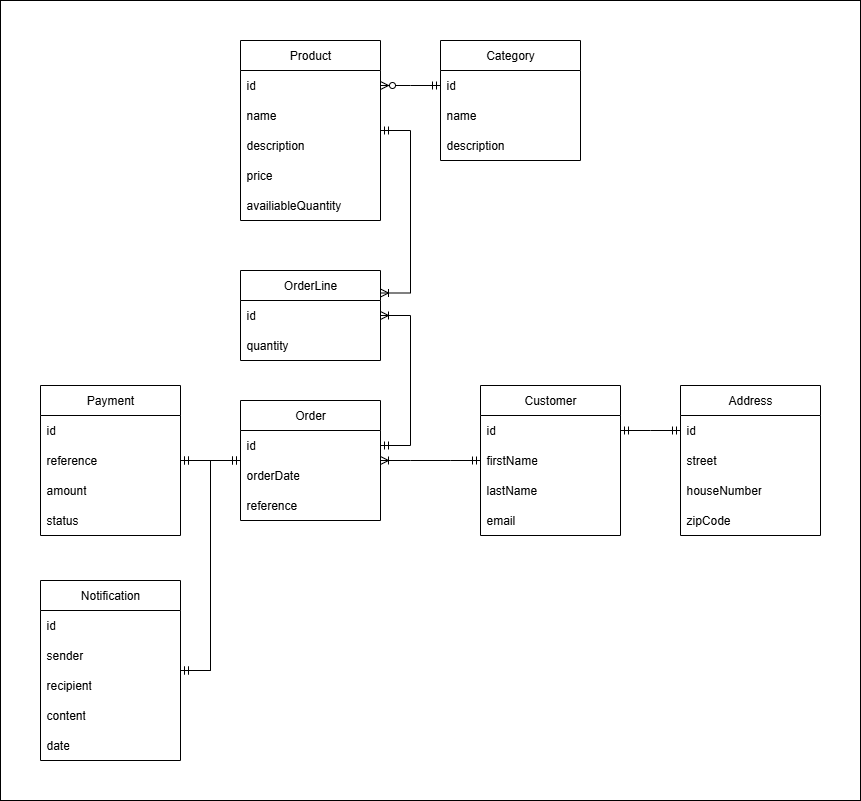

The diagram above was exported from draw.io. Its source (the exported page's mxGraphModel, read from the mxfile embedded in the PNG):
<mxGraphModel dx="1042" dy="1736" grid="1" gridSize="10" guides="1" tooltips="1" connect="1" arrows="0" fold="1" page="1" pageScale="1" pageWidth="827" pageHeight="1169" math="0" shadow="0">
  <root>
    <mxCell id="WIyWlLk6GJQsqaUBKTNV-0" />
    <mxCell id="WIyWlLk6GJQsqaUBKTNV-1" parent="WIyWlLk6GJQsqaUBKTNV-0" />
    <mxCell id="E7FzZD4SSN9HalNXoU98-55" value="" style="rounded=0;whiteSpace=wrap;html=1;" vertex="1" parent="WIyWlLk6GJQsqaUBKTNV-1">
      <mxGeometry y="-200" width="860" height="800" as="geometry" />
    </mxCell>
    <mxCell id="E7FzZD4SSN9HalNXoU98-0" value="Customer" style="swimlane;fontStyle=0;childLayout=stackLayout;horizontal=1;startSize=30;horizontalStack=0;resizeParent=1;resizeParentMax=0;resizeLast=0;collapsible=1;marginBottom=0;whiteSpace=wrap;html=1;labelBackgroundColor=none;" vertex="1" parent="WIyWlLk6GJQsqaUBKTNV-1">
      <mxGeometry x="480" y="185" width="140" height="150" as="geometry" />
    </mxCell>
    <mxCell id="E7FzZD4SSN9HalNXoU98-1" value="id" style="text;strokeColor=none;fillColor=none;align=left;verticalAlign=middle;spacingLeft=4;spacingRight=4;overflow=hidden;points=[[0,0.5],[1,0.5]];portConstraint=eastwest;rotatable=0;whiteSpace=wrap;html=1;labelBackgroundColor=none;" vertex="1" parent="E7FzZD4SSN9HalNXoU98-0">
      <mxGeometry y="30" width="140" height="30" as="geometry" />
    </mxCell>
    <mxCell id="E7FzZD4SSN9HalNXoU98-2" value="firstName" style="text;strokeColor=none;fillColor=none;align=left;verticalAlign=middle;spacingLeft=4;spacingRight=4;overflow=hidden;points=[[0,0.5],[1,0.5]];portConstraint=eastwest;rotatable=0;whiteSpace=wrap;html=1;labelBackgroundColor=none;" vertex="1" parent="E7FzZD4SSN9HalNXoU98-0">
      <mxGeometry y="60" width="140" height="30" as="geometry" />
    </mxCell>
    <mxCell id="E7FzZD4SSN9HalNXoU98-6" value="lastName" style="text;strokeColor=none;fillColor=none;align=left;verticalAlign=middle;spacingLeft=4;spacingRight=4;overflow=hidden;points=[[0,0.5],[1,0.5]];portConstraint=eastwest;rotatable=0;whiteSpace=wrap;html=1;labelBackgroundColor=none;" vertex="1" parent="E7FzZD4SSN9HalNXoU98-0">
      <mxGeometry y="90" width="140" height="30" as="geometry" />
    </mxCell>
    <mxCell id="E7FzZD4SSN9HalNXoU98-3" value="email" style="text;strokeColor=none;fillColor=none;align=left;verticalAlign=middle;spacingLeft=4;spacingRight=4;overflow=hidden;points=[[0,0.5],[1,0.5]];portConstraint=eastwest;rotatable=0;whiteSpace=wrap;html=1;labelBackgroundColor=none;" vertex="1" parent="E7FzZD4SSN9HalNXoU98-0">
      <mxGeometry y="120" width="140" height="30" as="geometry" />
    </mxCell>
    <mxCell id="E7FzZD4SSN9HalNXoU98-7" value="Address" style="swimlane;fontStyle=0;childLayout=stackLayout;horizontal=1;startSize=30;horizontalStack=0;resizeParent=1;resizeParentMax=0;resizeLast=0;collapsible=1;marginBottom=0;whiteSpace=wrap;html=1;labelBackgroundColor=none;" vertex="1" parent="WIyWlLk6GJQsqaUBKTNV-1">
      <mxGeometry x="680" y="185" width="140" height="150" as="geometry" />
    </mxCell>
    <mxCell id="E7FzZD4SSN9HalNXoU98-8" value="id" style="text;strokeColor=none;fillColor=none;align=left;verticalAlign=middle;spacingLeft=4;spacingRight=4;overflow=hidden;points=[[0,0.5],[1,0.5]];portConstraint=eastwest;rotatable=0;whiteSpace=wrap;html=1;labelBackgroundColor=none;" vertex="1" parent="E7FzZD4SSN9HalNXoU98-7">
      <mxGeometry y="30" width="140" height="30" as="geometry" />
    </mxCell>
    <mxCell id="E7FzZD4SSN9HalNXoU98-9" value="street&lt;span style=&quot;white-space: pre;&quot;&gt;&#09;&lt;/span&gt;" style="text;strokeColor=none;fillColor=none;align=left;verticalAlign=middle;spacingLeft=4;spacingRight=4;overflow=hidden;points=[[0,0.5],[1,0.5]];portConstraint=eastwest;rotatable=0;whiteSpace=wrap;html=1;labelBackgroundColor=none;" vertex="1" parent="E7FzZD4SSN9HalNXoU98-7">
      <mxGeometry y="60" width="140" height="30" as="geometry" />
    </mxCell>
    <mxCell id="E7FzZD4SSN9HalNXoU98-10" value="houseNumber" style="text;strokeColor=none;fillColor=none;align=left;verticalAlign=middle;spacingLeft=4;spacingRight=4;overflow=hidden;points=[[0,0.5],[1,0.5]];portConstraint=eastwest;rotatable=0;whiteSpace=wrap;html=1;labelBackgroundColor=none;" vertex="1" parent="E7FzZD4SSN9HalNXoU98-7">
      <mxGeometry y="90" width="140" height="30" as="geometry" />
    </mxCell>
    <mxCell id="E7FzZD4SSN9HalNXoU98-11" value="zipCode" style="text;strokeColor=none;fillColor=none;align=left;verticalAlign=middle;spacingLeft=4;spacingRight=4;overflow=hidden;points=[[0,0.5],[1,0.5]];portConstraint=eastwest;rotatable=0;whiteSpace=wrap;html=1;labelBackgroundColor=none;" vertex="1" parent="E7FzZD4SSN9HalNXoU98-7">
      <mxGeometry y="120" width="140" height="30" as="geometry" />
    </mxCell>
    <mxCell id="E7FzZD4SSN9HalNXoU98-12" value="" style="edgeStyle=entityRelationEdgeStyle;fontSize=12;html=1;endArrow=ERmandOne;startArrow=ERmandOne;rounded=0;entryX=0;entryY=0.5;entryDx=0;entryDy=0;exitX=1;exitY=0.5;exitDx=0;exitDy=0;labelBackgroundColor=none;fontColor=default;" edge="1" parent="WIyWlLk6GJQsqaUBKTNV-1" source="E7FzZD4SSN9HalNXoU98-1" target="E7FzZD4SSN9HalNXoU98-8">
      <mxGeometry width="100" height="100" relative="1" as="geometry">
        <mxPoint x="360" y="365" as="sourcePoint" />
        <mxPoint x="460" y="265" as="targetPoint" />
      </mxGeometry>
    </mxCell>
    <mxCell id="E7FzZD4SSN9HalNXoU98-13" value="Product" style="swimlane;fontStyle=0;childLayout=stackLayout;horizontal=1;startSize=30;horizontalStack=0;resizeParent=1;resizeParentMax=0;resizeLast=0;collapsible=1;marginBottom=0;whiteSpace=wrap;html=1;labelBackgroundColor=none;" vertex="1" parent="WIyWlLk6GJQsqaUBKTNV-1">
      <mxGeometry x="240" y="-160" width="140" height="180" as="geometry" />
    </mxCell>
    <mxCell id="E7FzZD4SSN9HalNXoU98-14" value="id" style="text;strokeColor=none;fillColor=none;align=left;verticalAlign=middle;spacingLeft=4;spacingRight=4;overflow=hidden;points=[[0,0.5],[1,0.5]];portConstraint=eastwest;rotatable=0;whiteSpace=wrap;html=1;labelBackgroundColor=none;" vertex="1" parent="E7FzZD4SSN9HalNXoU98-13">
      <mxGeometry y="30" width="140" height="30" as="geometry" />
    </mxCell>
    <mxCell id="E7FzZD4SSN9HalNXoU98-15" value="name" style="text;strokeColor=none;fillColor=none;align=left;verticalAlign=middle;spacingLeft=4;spacingRight=4;overflow=hidden;points=[[0,0.5],[1,0.5]];portConstraint=eastwest;rotatable=0;whiteSpace=wrap;html=1;labelBackgroundColor=none;" vertex="1" parent="E7FzZD4SSN9HalNXoU98-13">
      <mxGeometry y="60" width="140" height="30" as="geometry" />
    </mxCell>
    <mxCell id="E7FzZD4SSN9HalNXoU98-16" value="description" style="text;strokeColor=none;fillColor=none;align=left;verticalAlign=middle;spacingLeft=4;spacingRight=4;overflow=hidden;points=[[0,0.5],[1,0.5]];portConstraint=eastwest;rotatable=0;whiteSpace=wrap;html=1;labelBackgroundColor=none;" vertex="1" parent="E7FzZD4SSN9HalNXoU98-13">
      <mxGeometry y="90" width="140" height="30" as="geometry" />
    </mxCell>
    <mxCell id="E7FzZD4SSN9HalNXoU98-23" value="price" style="text;strokeColor=none;fillColor=none;align=left;verticalAlign=middle;spacingLeft=4;spacingRight=4;overflow=hidden;points=[[0,0.5],[1,0.5]];portConstraint=eastwest;rotatable=0;whiteSpace=wrap;html=1;labelBackgroundColor=none;" vertex="1" parent="E7FzZD4SSN9HalNXoU98-13">
      <mxGeometry y="120" width="140" height="30" as="geometry" />
    </mxCell>
    <mxCell id="E7FzZD4SSN9HalNXoU98-17" value="availiableQuantity" style="text;strokeColor=none;fillColor=none;align=left;verticalAlign=middle;spacingLeft=4;spacingRight=4;overflow=hidden;points=[[0,0.5],[1,0.5]];portConstraint=eastwest;rotatable=0;whiteSpace=wrap;html=1;labelBackgroundColor=none;" vertex="1" parent="E7FzZD4SSN9HalNXoU98-13">
      <mxGeometry y="150" width="140" height="30" as="geometry" />
    </mxCell>
    <mxCell id="E7FzZD4SSN9HalNXoU98-18" value="Category" style="swimlane;fontStyle=0;childLayout=stackLayout;horizontal=1;startSize=30;horizontalStack=0;resizeParent=1;resizeParentMax=0;resizeLast=0;collapsible=1;marginBottom=0;whiteSpace=wrap;html=1;labelBackgroundColor=none;" vertex="1" parent="WIyWlLk6GJQsqaUBKTNV-1">
      <mxGeometry x="440" y="-160" width="140" height="120" as="geometry" />
    </mxCell>
    <mxCell id="E7FzZD4SSN9HalNXoU98-19" value="id" style="text;strokeColor=none;fillColor=none;align=left;verticalAlign=middle;spacingLeft=4;spacingRight=4;overflow=hidden;points=[[0,0.5],[1,0.5]];portConstraint=eastwest;rotatable=0;whiteSpace=wrap;html=1;labelBackgroundColor=none;" vertex="1" parent="E7FzZD4SSN9HalNXoU98-18">
      <mxGeometry y="30" width="140" height="30" as="geometry" />
    </mxCell>
    <mxCell id="E7FzZD4SSN9HalNXoU98-20" value="name" style="text;strokeColor=none;fillColor=none;align=left;verticalAlign=middle;spacingLeft=4;spacingRight=4;overflow=hidden;points=[[0,0.5],[1,0.5]];portConstraint=eastwest;rotatable=0;whiteSpace=wrap;html=1;labelBackgroundColor=none;" vertex="1" parent="E7FzZD4SSN9HalNXoU98-18">
      <mxGeometry y="60" width="140" height="30" as="geometry" />
    </mxCell>
    <mxCell id="E7FzZD4SSN9HalNXoU98-21" value="description" style="text;strokeColor=none;fillColor=none;align=left;verticalAlign=middle;spacingLeft=4;spacingRight=4;overflow=hidden;points=[[0,0.5],[1,0.5]];portConstraint=eastwest;rotatable=0;whiteSpace=wrap;html=1;labelBackgroundColor=none;" vertex="1" parent="E7FzZD4SSN9HalNXoU98-18">
      <mxGeometry y="90" width="140" height="30" as="geometry" />
    </mxCell>
    <mxCell id="E7FzZD4SSN9HalNXoU98-24" value="OrderLine" style="swimlane;fontStyle=0;childLayout=stackLayout;horizontal=1;startSize=30;horizontalStack=0;resizeParent=1;resizeParentMax=0;resizeLast=0;collapsible=1;marginBottom=0;whiteSpace=wrap;html=1;labelBackgroundColor=none;" vertex="1" parent="WIyWlLk6GJQsqaUBKTNV-1">
      <mxGeometry x="240" y="70" width="140" height="90" as="geometry" />
    </mxCell>
    <mxCell id="E7FzZD4SSN9HalNXoU98-25" value="id" style="text;strokeColor=none;fillColor=none;align=left;verticalAlign=middle;spacingLeft=4;spacingRight=4;overflow=hidden;points=[[0,0.5],[1,0.5]];portConstraint=eastwest;rotatable=0;whiteSpace=wrap;html=1;labelBackgroundColor=none;" vertex="1" parent="E7FzZD4SSN9HalNXoU98-24">
      <mxGeometry y="30" width="140" height="30" as="geometry" />
    </mxCell>
    <mxCell id="E7FzZD4SSN9HalNXoU98-26" value="quantity" style="text;strokeColor=none;fillColor=none;align=left;verticalAlign=middle;spacingLeft=4;spacingRight=4;overflow=hidden;points=[[0,0.5],[1,0.5]];portConstraint=eastwest;rotatable=0;whiteSpace=wrap;html=1;labelBackgroundColor=none;" vertex="1" parent="E7FzZD4SSN9HalNXoU98-24">
      <mxGeometry y="60" width="140" height="30" as="geometry" />
    </mxCell>
    <mxCell id="E7FzZD4SSN9HalNXoU98-29" value="Order" style="swimlane;fontStyle=0;childLayout=stackLayout;horizontal=1;startSize=30;horizontalStack=0;resizeParent=1;resizeParentMax=0;resizeLast=0;collapsible=1;marginBottom=0;whiteSpace=wrap;html=1;labelBackgroundColor=none;" vertex="1" parent="WIyWlLk6GJQsqaUBKTNV-1">
      <mxGeometry x="240" y="200" width="140" height="120" as="geometry" />
    </mxCell>
    <mxCell id="E7FzZD4SSN9HalNXoU98-30" value="id" style="text;strokeColor=none;fillColor=none;align=left;verticalAlign=middle;spacingLeft=4;spacingRight=4;overflow=hidden;points=[[0,0.5],[1,0.5]];portConstraint=eastwest;rotatable=0;whiteSpace=wrap;html=1;labelBackgroundColor=none;" vertex="1" parent="E7FzZD4SSN9HalNXoU98-29">
      <mxGeometry y="30" width="140" height="30" as="geometry" />
    </mxCell>
    <mxCell id="E7FzZD4SSN9HalNXoU98-32" value="orderDate" style="text;strokeColor=none;fillColor=none;align=left;verticalAlign=middle;spacingLeft=4;spacingRight=4;overflow=hidden;points=[[0,0.5],[1,0.5]];portConstraint=eastwest;rotatable=0;whiteSpace=wrap;html=1;labelBackgroundColor=none;" vertex="1" parent="E7FzZD4SSN9HalNXoU98-29">
      <mxGeometry y="60" width="140" height="30" as="geometry" />
    </mxCell>
    <mxCell id="E7FzZD4SSN9HalNXoU98-31" value="reference" style="text;strokeColor=none;fillColor=none;align=left;verticalAlign=middle;spacingLeft=4;spacingRight=4;overflow=hidden;points=[[0,0.5],[1,0.5]];portConstraint=eastwest;rotatable=0;whiteSpace=wrap;html=1;labelBackgroundColor=none;" vertex="1" parent="E7FzZD4SSN9HalNXoU98-29">
      <mxGeometry y="90" width="140" height="30" as="geometry" />
    </mxCell>
    <mxCell id="E7FzZD4SSN9HalNXoU98-33" value="" style="edgeStyle=entityRelationEdgeStyle;fontSize=12;html=1;endArrow=ERzeroToMany;startArrow=ERmandOne;rounded=0;exitX=0;exitY=0.5;exitDx=0;exitDy=0;entryX=1;entryY=0.5;entryDx=0;entryDy=0;labelBackgroundColor=none;fontColor=default;" edge="1" parent="WIyWlLk6GJQsqaUBKTNV-1" source="E7FzZD4SSN9HalNXoU98-19" target="E7FzZD4SSN9HalNXoU98-14">
      <mxGeometry width="100" height="100" relative="1" as="geometry">
        <mxPoint x="360" y="150" as="sourcePoint" />
        <mxPoint x="460" y="50" as="targetPoint" />
      </mxGeometry>
    </mxCell>
    <mxCell id="E7FzZD4SSN9HalNXoU98-36" value="" style="edgeStyle=entityRelationEdgeStyle;fontSize=12;html=1;endArrow=ERoneToMany;startArrow=ERmandOne;rounded=0;jumpStyle=gap;curved=0;entryX=1;entryY=0.25;entryDx=0;entryDy=0;labelBackgroundColor=none;fontColor=default;" edge="1" parent="WIyWlLk6GJQsqaUBKTNV-1" source="E7FzZD4SSN9HalNXoU98-13" target="E7FzZD4SSN9HalNXoU98-24">
      <mxGeometry width="100" height="100" relative="1" as="geometry">
        <mxPoint x="180" y="-20" as="sourcePoint" />
        <mxPoint x="454.76000000000005" y="142.43" as="targetPoint" />
        <Array as="points">
          <mxPoint x="420" y="30" />
        </Array>
      </mxGeometry>
    </mxCell>
    <mxCell id="E7FzZD4SSN9HalNXoU98-37" value="" style="edgeStyle=entityRelationEdgeStyle;fontSize=12;html=1;endArrow=ERoneToMany;startArrow=ERmandOne;rounded=0;entryX=1;entryY=0.5;entryDx=0;entryDy=0;exitX=1;exitY=0.5;exitDx=0;exitDy=0;labelBackgroundColor=none;fontColor=default;" edge="1" parent="WIyWlLk6GJQsqaUBKTNV-1" source="E7FzZD4SSN9HalNXoU98-30" target="E7FzZD4SSN9HalNXoU98-25">
      <mxGeometry width="100" height="100" relative="1" as="geometry">
        <mxPoint x="440" y="120" as="sourcePoint" />
        <mxPoint x="460" y="50" as="targetPoint" />
        <Array as="points">
          <mxPoint x="200" y="180" />
        </Array>
      </mxGeometry>
    </mxCell>
    <mxCell id="E7FzZD4SSN9HalNXoU98-40" value="" style="edgeStyle=entityRelationEdgeStyle;fontSize=12;html=1;endArrow=ERoneToMany;startArrow=ERmandOne;rounded=0;" edge="1" parent="WIyWlLk6GJQsqaUBKTNV-1" source="E7FzZD4SSN9HalNXoU98-0" target="E7FzZD4SSN9HalNXoU98-29">
      <mxGeometry width="100" height="100" relative="1" as="geometry">
        <mxPoint x="250" y="150" as="sourcePoint" />
        <mxPoint x="350" y="50" as="targetPoint" />
      </mxGeometry>
    </mxCell>
    <mxCell id="E7FzZD4SSN9HalNXoU98-41" value="Payment" style="swimlane;fontStyle=0;childLayout=stackLayout;horizontal=1;startSize=30;horizontalStack=0;resizeParent=1;resizeParentMax=0;resizeLast=0;collapsible=1;marginBottom=0;whiteSpace=wrap;html=1;labelBackgroundColor=none;" vertex="1" parent="WIyWlLk6GJQsqaUBKTNV-1">
      <mxGeometry x="40" y="185" width="140" height="150" as="geometry" />
    </mxCell>
    <mxCell id="E7FzZD4SSN9HalNXoU98-42" value="id" style="text;strokeColor=none;fillColor=none;align=left;verticalAlign=middle;spacingLeft=4;spacingRight=4;overflow=hidden;points=[[0,0.5],[1,0.5]];portConstraint=eastwest;rotatable=0;whiteSpace=wrap;html=1;labelBackgroundColor=none;" vertex="1" parent="E7FzZD4SSN9HalNXoU98-41">
      <mxGeometry y="30" width="140" height="30" as="geometry" />
    </mxCell>
    <mxCell id="E7FzZD4SSN9HalNXoU98-43" value="reference" style="text;strokeColor=none;fillColor=none;align=left;verticalAlign=middle;spacingLeft=4;spacingRight=4;overflow=hidden;points=[[0,0.5],[1,0.5]];portConstraint=eastwest;rotatable=0;whiteSpace=wrap;html=1;labelBackgroundColor=none;" vertex="1" parent="E7FzZD4SSN9HalNXoU98-41">
      <mxGeometry y="60" width="140" height="30" as="geometry" />
    </mxCell>
    <mxCell id="E7FzZD4SSN9HalNXoU98-44" value="amount" style="text;strokeColor=none;fillColor=none;align=left;verticalAlign=middle;spacingLeft=4;spacingRight=4;overflow=hidden;points=[[0,0.5],[1,0.5]];portConstraint=eastwest;rotatable=0;whiteSpace=wrap;html=1;labelBackgroundColor=none;" vertex="1" parent="E7FzZD4SSN9HalNXoU98-41">
      <mxGeometry y="90" width="140" height="30" as="geometry" />
    </mxCell>
    <mxCell id="E7FzZD4SSN9HalNXoU98-45" value="status" style="text;strokeColor=none;fillColor=none;align=left;verticalAlign=middle;spacingLeft=4;spacingRight=4;overflow=hidden;points=[[0,0.5],[1,0.5]];portConstraint=eastwest;rotatable=0;whiteSpace=wrap;html=1;labelBackgroundColor=none;" vertex="1" parent="E7FzZD4SSN9HalNXoU98-41">
      <mxGeometry y="120" width="140" height="30" as="geometry" />
    </mxCell>
    <mxCell id="E7FzZD4SSN9HalNXoU98-46" value="" style="edgeStyle=entityRelationEdgeStyle;fontSize=12;html=1;endArrow=ERmandOne;startArrow=ERmandOne;rounded=0;" edge="1" parent="WIyWlLk6GJQsqaUBKTNV-1" source="E7FzZD4SSN9HalNXoU98-41" target="E7FzZD4SSN9HalNXoU98-29">
      <mxGeometry width="100" height="100" relative="1" as="geometry">
        <mxPoint x="300" y="350" as="sourcePoint" />
        <mxPoint x="400" y="250" as="targetPoint" />
      </mxGeometry>
    </mxCell>
    <mxCell id="E7FzZD4SSN9HalNXoU98-47" value="Notification" style="swimlane;fontStyle=0;childLayout=stackLayout;horizontal=1;startSize=30;horizontalStack=0;resizeParent=1;resizeParentMax=0;resizeLast=0;collapsible=1;marginBottom=0;whiteSpace=wrap;html=1;labelBackgroundColor=none;" vertex="1" parent="WIyWlLk6GJQsqaUBKTNV-1">
      <mxGeometry x="40" y="380" width="140" height="180" as="geometry" />
    </mxCell>
    <mxCell id="E7FzZD4SSN9HalNXoU98-48" value="id" style="text;strokeColor=none;fillColor=none;align=left;verticalAlign=middle;spacingLeft=4;spacingRight=4;overflow=hidden;points=[[0,0.5],[1,0.5]];portConstraint=eastwest;rotatable=0;whiteSpace=wrap;html=1;labelBackgroundColor=none;" vertex="1" parent="E7FzZD4SSN9HalNXoU98-47">
      <mxGeometry y="30" width="140" height="30" as="geometry" />
    </mxCell>
    <mxCell id="E7FzZD4SSN9HalNXoU98-49" value="sender" style="text;strokeColor=none;fillColor=none;align=left;verticalAlign=middle;spacingLeft=4;spacingRight=4;overflow=hidden;points=[[0,0.5],[1,0.5]];portConstraint=eastwest;rotatable=0;whiteSpace=wrap;html=1;labelBackgroundColor=none;" vertex="1" parent="E7FzZD4SSN9HalNXoU98-47">
      <mxGeometry y="60" width="140" height="30" as="geometry" />
    </mxCell>
    <mxCell id="E7FzZD4SSN9HalNXoU98-50" value="recipient" style="text;strokeColor=none;fillColor=none;align=left;verticalAlign=middle;spacingLeft=4;spacingRight=4;overflow=hidden;points=[[0,0.5],[1,0.5]];portConstraint=eastwest;rotatable=0;whiteSpace=wrap;html=1;labelBackgroundColor=none;" vertex="1" parent="E7FzZD4SSN9HalNXoU98-47">
      <mxGeometry y="90" width="140" height="30" as="geometry" />
    </mxCell>
    <mxCell id="E7FzZD4SSN9HalNXoU98-52" value="content" style="text;strokeColor=none;fillColor=none;align=left;verticalAlign=middle;spacingLeft=4;spacingRight=4;overflow=hidden;points=[[0,0.5],[1,0.5]];portConstraint=eastwest;rotatable=0;whiteSpace=wrap;html=1;labelBackgroundColor=none;" vertex="1" parent="E7FzZD4SSN9HalNXoU98-47">
      <mxGeometry y="120" width="140" height="30" as="geometry" />
    </mxCell>
    <mxCell id="E7FzZD4SSN9HalNXoU98-51" value="date" style="text;strokeColor=none;fillColor=none;align=left;verticalAlign=middle;spacingLeft=4;spacingRight=4;overflow=hidden;points=[[0,0.5],[1,0.5]];portConstraint=eastwest;rotatable=0;whiteSpace=wrap;html=1;labelBackgroundColor=none;" vertex="1" parent="E7FzZD4SSN9HalNXoU98-47">
      <mxGeometry y="150" width="140" height="30" as="geometry" />
    </mxCell>
    <mxCell id="E7FzZD4SSN9HalNXoU98-53" value="" style="edgeStyle=entityRelationEdgeStyle;fontSize=12;html=1;endArrow=ERmandOne;startArrow=ERmandOne;rounded=0;" edge="1" parent="WIyWlLk6GJQsqaUBKTNV-1" source="E7FzZD4SSN9HalNXoU98-47" target="E7FzZD4SSN9HalNXoU98-41">
      <mxGeometry width="100" height="100" relative="1" as="geometry">
        <mxPoint x="300" y="450" as="sourcePoint" />
        <mxPoint x="400" y="350" as="targetPoint" />
      </mxGeometry>
    </mxCell>
    <mxCell id="E7FzZD4SSN9HalNXoU98-54" value="" style="edgeStyle=entityRelationEdgeStyle;fontSize=12;html=1;endArrow=ERmandOne;startArrow=ERmandOne;rounded=0;" edge="1" parent="WIyWlLk6GJQsqaUBKTNV-1" source="E7FzZD4SSN9HalNXoU98-47" target="E7FzZD4SSN9HalNXoU98-29">
      <mxGeometry width="100" height="100" relative="1" as="geometry">
        <mxPoint x="300" y="450" as="sourcePoint" />
        <mxPoint x="400" y="350" as="targetPoint" />
      </mxGeometry>
    </mxCell>
  </root>
</mxGraphModel>